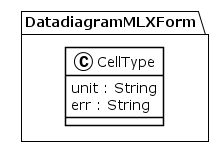

The diagram above was rendered by PlantUML. Its source (embedded in the PNG):
@startuml
!theme plain
package DatadiagramMLXForm {
class CellType {
	 unit : String
	 err : String
}
}
@enduml